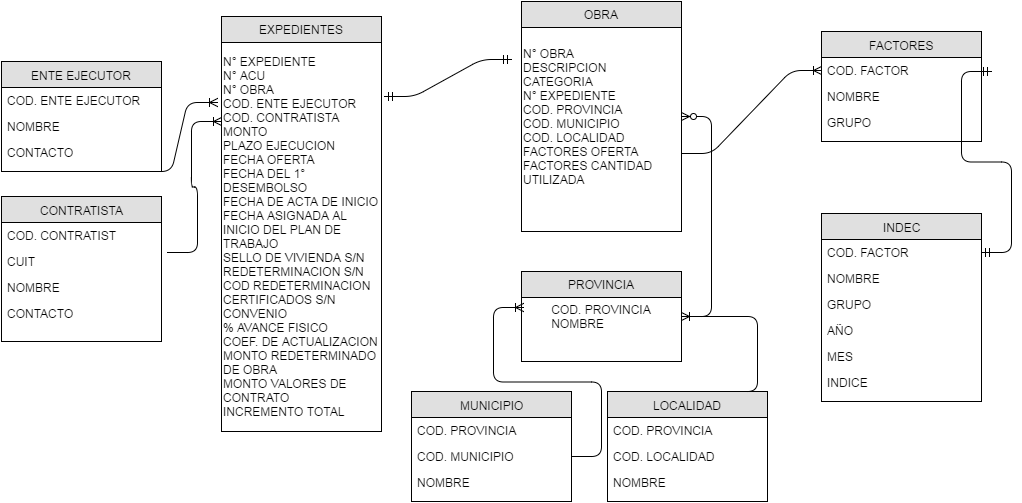

The diagram above was exported from draw.io. Its source (the exported page's mxGraphModel, read from the mxfile embedded in the PNG):
<mxGraphModel dx="607" dy="476" grid="1" gridSize="10" guides="1" tooltips="1" connect="1" arrows="1" fold="1" page="1" pageScale="1" pageWidth="826" pageHeight="1169" background="#ffffff" math="0" shadow="0">
  <root>
    <mxCell id="0" />
    <mxCell id="1" parent="0" />
    <mxCell id="2" value="&lt;div style=&quot;text-align: left&quot;&gt;&lt;span style=&quot;line-height: 1.2&quot;&gt;N° EXPEDIENTE&lt;/span&gt;&lt;/div&gt;&lt;div style=&quot;text-align: left&quot;&gt;N° ACU&lt;/div&gt;&lt;div style=&quot;text-align: left&quot;&gt;N° OBRA&lt;/div&gt;&lt;div style=&quot;text-align: left&quot;&gt;COD. ENTE EJECUTOR&lt;/div&gt;&lt;div style=&quot;text-align: left&quot;&gt;COD. CONTRATISTA&lt;/div&gt;&lt;div style=&quot;text-align: left&quot;&gt;MONTO&lt;/div&gt;&lt;div style=&quot;text-align: left&quot;&gt;PLAZO EJECUCION&lt;/div&gt;&lt;div style=&quot;text-align: left&quot;&gt;FECHA OFERTA&lt;/div&gt;&lt;div style=&quot;text-align: left&quot;&gt;FECHA DEL 1° DESEMBOLSO&lt;/div&gt;&lt;div style=&quot;text-align: left&quot;&gt;FECHA DE ACTA DE INICIO&lt;/div&gt;&lt;div style=&quot;text-align: left&quot;&gt;FECHA ASIGNADA AL INICIO DEL PLAN DE TRABAJO&lt;/div&gt;&lt;div style=&quot;text-align: left&quot;&gt;SELLO DE VIVIENDA S/N&lt;/div&gt;&lt;div style=&quot;text-align: left&quot;&gt;REDETERMINACION S/N&lt;/div&gt;&lt;div style=&quot;text-align: left&quot;&gt;COD REDETERMINACION&lt;/div&gt;&lt;div style=&quot;text-align: left&quot;&gt;CERTIFICADOS S/N&lt;/div&gt;&lt;div style=&quot;text-align: left&quot;&gt;CONVENIO&lt;/div&gt;&lt;div style=&quot;text-align: left&quot;&gt;% AVANCE FISICO&lt;/div&gt;&lt;div style=&quot;text-align: left&quot;&gt;COEF. DE ACTUALIZACION&lt;/div&gt;&lt;div style=&quot;text-align: left&quot;&gt;MONTO REDETERMINADO DE OBRA&lt;/div&gt;&lt;div style=&quot;text-align: left&quot;&gt;MONTO VALORES DE CONTRATO&lt;/div&gt;&lt;div style=&quot;text-align: left&quot;&gt;INCREMENTO TOTAL&lt;/div&gt;" style="whiteSpace=wrap;html=1;" vertex="1" parent="1">
      <mxGeometry x="280" y="320" width="160" height="390" as="geometry" />
    </mxCell>
    <mxCell id="3" value="&lt;div style=&quot;text-align: left&quot;&gt;&lt;span style=&quot;line-height: 1.2&quot;&gt;N° OBRA&lt;/span&gt;&lt;/div&gt;&lt;div style=&quot;text-align: left&quot;&gt;DESCRIPCION&lt;/div&gt;&lt;div style=&quot;text-align: left&quot;&gt;CATEGORIA&lt;/div&gt;&lt;div style=&quot;text-align: left&quot;&gt;N° EXPEDIENTE&lt;/div&gt;&lt;div style=&quot;text-align: left&quot;&gt;COD. PROVINCIA&lt;/div&gt;&lt;div style=&quot;text-align: left&quot;&gt;COD. MUNICIPIO&lt;/div&gt;&lt;div style=&quot;text-align: left&quot;&gt;COD. LOCALIDAD&lt;/div&gt;&lt;div style=&quot;text-align: left&quot;&gt;FACTORES OFERTA&lt;/div&gt;&lt;div style=&quot;text-align: left&quot;&gt;FACTORES CANTIDAD UTILIZADA&lt;/div&gt;" style="whiteSpace=wrap;html=1;" vertex="1" parent="1">
      <mxGeometry x="580" y="280" width="160" height="230" as="geometry" />
    </mxCell>
    <mxCell id="4" value="&lt;div style=&quot;text-align: left&quot;&gt;&lt;span style=&quot;line-height: 1.2&quot;&gt;COD. PROVINCIA&lt;/span&gt;&lt;/div&gt;&lt;div style=&quot;text-align: left&quot;&gt;NOMBRE&lt;/div&gt;" style="whiteSpace=wrap;html=1;" vertex="1" parent="1">
      <mxGeometry x="580" y="550" width="160" height="90" as="geometry" />
    </mxCell>
    <mxCell id="5" value="" style="edgeStyle=entityRelationEdgeStyle;html=1;endArrow=ERmandOne;startArrow=ERmandOne;exitX=1.019;exitY=0.141;exitPerimeter=0;" edge="1" source="2" parent="1">
      <mxGeometry x="443" y="338" width="100" height="100" as="geometry">
        <mxPoint x="510" y="440" as="sourcePoint" />
        <mxPoint x="570" y="338" as="targetPoint" />
      </mxGeometry>
    </mxCell>
    <mxCell id="6" value="" style="edgeStyle=entityRelationEdgeStyle;html=1;endArrow=ERzeroToMany;endFill=1;exitX=1;exitY=0.5;" edge="1" source="4" target="3" parent="1">
      <mxGeometry x="740" y="395" width="100" height="100" as="geometry">
        <mxPoint x="70" y="360" as="sourcePoint" />
        <mxPoint x="170" y="260" as="targetPoint" />
      </mxGeometry>
    </mxCell>
    <mxCell id="7" value="EXPEDIENTES" style="text;html=1;align=center;verticalAlign=middle;spacingLeft=4;spacingRight=4;strokeColor=#000000;fillColor=#e0e0e0;rotatable=0;points=[[0,0.5],[1,0.5]];portConstraint=eastwest;" vertex="1" parent="1">
      <mxGeometry x="280" y="295" width="160" height="26" as="geometry" />
    </mxCell>
    <mxCell id="8" value="OBRA" style="text;html=1;align=center;verticalAlign=middle;spacingLeft=4;spacingRight=4;strokeColor=#000000;fillColor=#e0e0e0;rotatable=0;points=[[0,0.5],[1,0.5]];portConstraint=eastwest;" vertex="1" parent="1">
      <mxGeometry x="580" y="280" width="160" height="26" as="geometry" />
    </mxCell>
    <mxCell id="9" value="PROVINCIA" style="text;html=1;align=center;verticalAlign=middle;spacingLeft=4;spacingRight=4;strokeColor=#000000;fillColor=#e0e0e0;rotatable=0;points=[[0,0.5],[1,0.5]];portConstraint=eastwest;" vertex="1" parent="1">
      <mxGeometry x="580" y="550" width="160" height="26" as="geometry" />
    </mxCell>
    <mxCell id="10" value="MUNICIPIO" style="swimlane;html=1;fontStyle=0;childLayout=stackLayout;horizontal=1;startSize=26;fillColor=#e0e0e0;horizontalStack=0;resizeParent=1;resizeLast=0;collapsible=1;marginBottom=0;swimlaneFillColor=#ffffff;align=center;" vertex="1" parent="1">
      <mxGeometry x="470" y="670" width="160" height="110" as="geometry" />
    </mxCell>
    <mxCell id="11" value="COD. PROVINCIA" style="text;html=1;strokeColor=none;fillColor=none;spacingLeft=4;spacingRight=4;whiteSpace=wrap;overflow=hidden;rotatable=0;points=[[0,0.5],[1,0.5]];portConstraint=eastwest;" vertex="1" parent="10">
      <mxGeometry y="26" width="160" height="26" as="geometry" />
    </mxCell>
    <mxCell id="12" value="COD. MUNICIPIO" style="text;html=1;strokeColor=none;fillColor=none;spacingLeft=4;spacingRight=4;whiteSpace=wrap;overflow=hidden;rotatable=0;points=[[0,0.5],[1,0.5]];portConstraint=eastwest;" vertex="1" parent="10">
      <mxGeometry y="52" width="160" height="26" as="geometry" />
    </mxCell>
    <mxCell id="13" value="NOMBRE" style="text;html=1;strokeColor=none;fillColor=none;spacingLeft=4;spacingRight=4;whiteSpace=wrap;overflow=hidden;rotatable=0;points=[[0,0.5],[1,0.5]];portConstraint=eastwest;" vertex="1" parent="10">
      <mxGeometry y="78" width="160" height="26" as="geometry" />
    </mxCell>
    <mxCell id="14" value="COD. PROVINCIA" style="text;html=1;strokeColor=none;fillColor=none;spacingLeft=4;spacingRight=4;whiteSpace=wrap;overflow=hidden;rotatable=0;points=[[0,0.5],[1,0.5]];portConstraint=eastwest;" vertex="1" parent="1">
      <mxGeometry x="470" y="696" width="160" height="26" as="geometry" />
    </mxCell>
    <mxCell id="15" value="COD. MUNICIPIO" style="text;html=1;strokeColor=none;fillColor=none;spacingLeft=4;spacingRight=4;whiteSpace=wrap;overflow=hidden;rotatable=0;points=[[0,0.5],[1,0.5]];portConstraint=eastwest;" vertex="1" parent="1">
      <mxGeometry x="470" y="722" width="160" height="26" as="geometry" />
    </mxCell>
    <mxCell id="16" value="NOMBRE" style="text;html=1;strokeColor=none;fillColor=none;spacingLeft=4;spacingRight=4;whiteSpace=wrap;overflow=hidden;rotatable=0;points=[[0,0.5],[1,0.5]];portConstraint=eastwest;" vertex="1" parent="1">
      <mxGeometry x="470" y="748" width="160" height="26" as="geometry" />
    </mxCell>
    <mxCell id="17" value="" style="edgeStyle=entityRelationEdgeStyle;html=1;endArrow=ERoneToMany;entryX=0.013;entryY=0.4;entryPerimeter=0;" edge="1" source="15" target="4" parent="1">
      <mxGeometry x="552" y="586" width="100" height="100" as="geometry">
        <mxPoint x="180" y="460" as="sourcePoint" />
        <mxPoint x="280" y="360" as="targetPoint" />
      </mxGeometry>
    </mxCell>
    <mxCell id="18" value="LOCALIDAD" style="swimlane;html=1;fontStyle=0;childLayout=stackLayout;horizontal=1;startSize=26;fillColor=#e0e0e0;horizontalStack=0;resizeParent=1;resizeLast=0;collapsible=1;marginBottom=0;swimlaneFillColor=#ffffff;align=center;" vertex="1" parent="1">
      <mxGeometry x="666" y="670" width="160" height="110" as="geometry" />
    </mxCell>
    <mxCell id="19" value="COD. PROVINCIA" style="text;html=1;strokeColor=none;fillColor=none;spacingLeft=4;spacingRight=4;whiteSpace=wrap;overflow=hidden;rotatable=0;points=[[0,0.5],[1,0.5]];portConstraint=eastwest;" vertex="1" parent="18">
      <mxGeometry y="26" width="160" height="26" as="geometry" />
    </mxCell>
    <mxCell id="20" value="COD. LOCALIDAD" style="text;html=1;strokeColor=none;fillColor=none;spacingLeft=4;spacingRight=4;whiteSpace=wrap;overflow=hidden;rotatable=0;points=[[0,0.5],[1,0.5]];portConstraint=eastwest;" vertex="1" parent="18">
      <mxGeometry y="52" width="160" height="26" as="geometry" />
    </mxCell>
    <mxCell id="21" value="NOMBRE" style="text;html=1;strokeColor=none;fillColor=none;spacingLeft=4;spacingRight=4;whiteSpace=wrap;overflow=hidden;rotatable=0;points=[[0,0.5],[1,0.5]];portConstraint=eastwest;" vertex="1" parent="18">
      <mxGeometry y="78" width="160" height="26" as="geometry" />
    </mxCell>
    <mxCell id="22" value="COD. PROVINCIA" style="text;html=1;strokeColor=none;fillColor=none;spacingLeft=4;spacingRight=4;whiteSpace=wrap;overflow=hidden;rotatable=0;points=[[0,0.5],[1,0.5]];portConstraint=eastwest;" vertex="1" parent="1">
      <mxGeometry x="666" y="696" width="160" height="26" as="geometry" />
    </mxCell>
    <mxCell id="23" value="COD. LOCALIDAD" style="text;html=1;strokeColor=none;fillColor=none;spacingLeft=4;spacingRight=4;whiteSpace=wrap;overflow=hidden;rotatable=0;points=[[0,0.5],[1,0.5]];portConstraint=eastwest;" vertex="1" parent="1">
      <mxGeometry x="666" y="722" width="160" height="26" as="geometry" />
    </mxCell>
    <mxCell id="24" value="NOMBRE" style="text;html=1;strokeColor=none;fillColor=none;spacingLeft=4;spacingRight=4;whiteSpace=wrap;overflow=hidden;rotatable=0;points=[[0,0.5],[1,0.5]];portConstraint=eastwest;" vertex="1" parent="1">
      <mxGeometry x="666" y="748" width="160" height="26" as="geometry" />
    </mxCell>
    <mxCell id="25" value="" style="edgeStyle=entityRelationEdgeStyle;html=1;endArrow=ERoneToMany;exitX=0.75;exitY=0;" edge="1" source="18" target="4" parent="1">
      <mxGeometry x="740" y="595" width="100" height="100" as="geometry">
        <mxPoint x="320" y="460" as="sourcePoint" />
        <mxPoint x="420" y="360" as="targetPoint" />
      </mxGeometry>
    </mxCell>
    <mxCell id="26" value="ENTE EJECUTOR" style="swimlane;html=1;fontStyle=0;childLayout=stackLayout;horizontal=1;startSize=26;fillColor=#e0e0e0;horizontalStack=0;resizeParent=1;resizeLast=0;collapsible=1;marginBottom=0;swimlaneFillColor=#ffffff;align=center;" vertex="1" parent="1">
      <mxGeometry x="60" y="340" width="160" height="110" as="geometry" />
    </mxCell>
    <mxCell id="27" value="" style="edgeStyle=entityRelationEdgeStyle;html=1;endArrow=ERoneToMany;entryX=-0.025;entryY=0.156;entryPerimeter=0;" edge="1" parent="26" target="2">
      <mxGeometry width="100" height="100" relative="1" as="geometry">
        <mxPoint x="140" y="110" as="sourcePoint" />
        <mxPoint x="240" y="10" as="targetPoint" />
      </mxGeometry>
    </mxCell>
    <mxCell id="28" value="COD. ENTE EJECUTOR" style="text;html=1;strokeColor=none;fillColor=none;spacingLeft=4;spacingRight=4;whiteSpace=wrap;overflow=hidden;rotatable=0;points=[[0,0.5],[1,0.5]];portConstraint=eastwest;" vertex="1" parent="26">
      <mxGeometry y="26" width="160" height="26" as="geometry" />
    </mxCell>
    <mxCell id="29" value="NOMBRE" style="text;html=1;strokeColor=none;fillColor=none;spacingLeft=4;spacingRight=4;whiteSpace=wrap;overflow=hidden;rotatable=0;points=[[0,0.5],[1,0.5]];portConstraint=eastwest;" vertex="1" parent="26">
      <mxGeometry y="52" width="160" height="26" as="geometry" />
    </mxCell>
    <mxCell id="30" value="CONTACTO" style="text;html=1;strokeColor=none;fillColor=none;spacingLeft=4;spacingRight=4;whiteSpace=wrap;overflow=hidden;rotatable=0;points=[[0,0.5],[1,0.5]];portConstraint=eastwest;" vertex="1" parent="26">
      <mxGeometry y="78" width="160" height="26" as="geometry" />
    </mxCell>
    <mxCell id="31" value="" style="edgeStyle=entityRelationEdgeStyle;html=1;endArrow=ERoneToMany;entryX=-0.025;entryY=0.156;entryPerimeter=0;" edge="1" target="2" parent="1">
      <mxGeometry x="200" y="381" width="100" height="100" as="geometry">
        <mxPoint x="200" y="450" as="sourcePoint" />
        <mxPoint x="240" y="10" as="targetPoint" />
      </mxGeometry>
    </mxCell>
    <mxCell id="32" value="COD. ENTE EJECUTOR" style="text;html=1;strokeColor=none;fillColor=none;spacingLeft=4;spacingRight=4;whiteSpace=wrap;overflow=hidden;rotatable=0;points=[[0,0.5],[1,0.5]];portConstraint=eastwest;" vertex="1" parent="1">
      <mxGeometry x="60" y="366" width="160" height="26" as="geometry" />
    </mxCell>
    <mxCell id="33" value="NOMBRE" style="text;html=1;strokeColor=none;fillColor=none;spacingLeft=4;spacingRight=4;whiteSpace=wrap;overflow=hidden;rotatable=0;points=[[0,0.5],[1,0.5]];portConstraint=eastwest;" vertex="1" parent="1">
      <mxGeometry x="60" y="392" width="160" height="26" as="geometry" />
    </mxCell>
    <mxCell id="34" value="CONTACTO" style="text;html=1;strokeColor=none;fillColor=none;spacingLeft=4;spacingRight=4;whiteSpace=wrap;overflow=hidden;rotatable=0;points=[[0,0.5],[1,0.5]];portConstraint=eastwest;" vertex="1" parent="1">
      <mxGeometry x="60" y="418" width="160" height="26" as="geometry" />
    </mxCell>
    <mxCell id="35" value="CONTRATISTA" style="swimlane;html=1;fontStyle=0;childLayout=stackLayout;horizontal=1;startSize=26;fillColor=#e0e0e0;horizontalStack=0;resizeParent=1;resizeLast=0;collapsible=1;marginBottom=0;swimlaneFillColor=#ffffff;align=center;" vertex="1" parent="1">
      <mxGeometry x="60" y="475" width="160" height="145" as="geometry" />
    </mxCell>
    <mxCell id="36" value="COD. CONTRATIST" style="text;html=1;strokeColor=none;fillColor=none;spacingLeft=4;spacingRight=4;whiteSpace=wrap;overflow=hidden;rotatable=0;points=[[0,0.5],[1,0.5]];portConstraint=eastwest;" vertex="1" parent="35">
      <mxGeometry y="26" width="160" height="26" as="geometry" />
    </mxCell>
    <mxCell id="37" value="CUIT" style="text;html=1;strokeColor=none;fillColor=none;spacingLeft=4;spacingRight=4;whiteSpace=wrap;overflow=hidden;rotatable=0;points=[[0,0.5],[1,0.5]];portConstraint=eastwest;" vertex="1" parent="35">
      <mxGeometry y="52" width="160" height="26" as="geometry" />
    </mxCell>
    <mxCell id="38" value="NOMBRE" style="text;html=1;strokeColor=none;fillColor=none;spacingLeft=4;spacingRight=4;whiteSpace=wrap;overflow=hidden;rotatable=0;points=[[0,0.5],[1,0.5]];portConstraint=eastwest;" vertex="1" parent="35">
      <mxGeometry y="78" width="160" height="26" as="geometry" />
    </mxCell>
    <mxCell id="39" value="CONTACTO" style="text;html=1;strokeColor=none;fillColor=none;spacingLeft=4;spacingRight=4;whiteSpace=wrap;overflow=hidden;rotatable=0;points=[[0,0.5],[1,0.5]];portConstraint=eastwest;" vertex="1" parent="35">
      <mxGeometry y="104" width="160" height="26" as="geometry" />
    </mxCell>
    <mxCell id="40" value="COD. CONTRATIST" style="text;html=1;strokeColor=none;fillColor=none;spacingLeft=4;spacingRight=4;whiteSpace=wrap;overflow=hidden;rotatable=0;points=[[0,0.5],[1,0.5]];portConstraint=eastwest;" vertex="1" parent="1">
      <mxGeometry x="60" y="501" width="160" height="26" as="geometry" />
    </mxCell>
    <mxCell id="41" value="CUIT" style="text;html=1;strokeColor=none;fillColor=none;spacingLeft=4;spacingRight=4;whiteSpace=wrap;overflow=hidden;rotatable=0;points=[[0,0.5],[1,0.5]];portConstraint=eastwest;" vertex="1" parent="1">
      <mxGeometry x="60" y="527" width="160" height="26" as="geometry" />
    </mxCell>
    <mxCell id="42" value="NOMBRE" style="text;html=1;strokeColor=none;fillColor=none;spacingLeft=4;spacingRight=4;whiteSpace=wrap;overflow=hidden;rotatable=0;points=[[0,0.5],[1,0.5]];portConstraint=eastwest;" vertex="1" parent="1">
      <mxGeometry x="60" y="553" width="160" height="26" as="geometry" />
    </mxCell>
    <mxCell id="43" value="CONTACTO" style="text;html=1;strokeColor=none;fillColor=none;spacingLeft=4;spacingRight=4;whiteSpace=wrap;overflow=hidden;rotatable=0;points=[[0,0.5],[1,0.5]];portConstraint=eastwest;" vertex="1" parent="1">
      <mxGeometry x="60" y="579" width="160" height="26" as="geometry" />
    </mxCell>
    <mxCell id="44" value="" style="edgeStyle=entityRelationEdgeStyle;html=1;endArrow=ERoneToMany;entryX=0;entryY=0.205;entryPerimeter=0;exitX=1.038;exitY=0.154;exitPerimeter=0;" edge="1" source="41" target="2" parent="1">
      <mxGeometry x="226" y="400" width="100" height="100" as="geometry">
        <mxPoint x="10" y="410" as="sourcePoint" />
        <mxPoint x="110" y="310" as="targetPoint" />
      </mxGeometry>
    </mxCell>
    <mxCell id="45" value="FACTORES" style="swimlane;html=1;fontStyle=0;childLayout=stackLayout;horizontal=1;startSize=26;fillColor=#e0e0e0;horizontalStack=0;resizeParent=1;resizeLast=0;collapsible=1;marginBottom=0;swimlaneFillColor=#ffffff;align=center;" vertex="1" parent="1">
      <mxGeometry x="880" y="310" width="160" height="110" as="geometry" />
    </mxCell>
    <mxCell id="46" value="COD. FACTOR" style="text;html=1;strokeColor=none;fillColor=none;spacingLeft=4;spacingRight=4;whiteSpace=wrap;overflow=hidden;rotatable=0;points=[[0,0.5],[1,0.5]];portConstraint=eastwest;" vertex="1" parent="45">
      <mxGeometry y="26" width="160" height="26" as="geometry" />
    </mxCell>
    <mxCell id="47" value="NOMBRE" style="text;html=1;strokeColor=none;fillColor=none;spacingLeft=4;spacingRight=4;whiteSpace=wrap;overflow=hidden;rotatable=0;points=[[0,0.5],[1,0.5]];portConstraint=eastwest;" vertex="1" parent="45">
      <mxGeometry y="52" width="160" height="26" as="geometry" />
    </mxCell>
    <mxCell id="48" value="GRUPO" style="text;html=1;strokeColor=none;fillColor=none;spacingLeft=4;spacingRight=4;whiteSpace=wrap;overflow=hidden;rotatable=0;points=[[0,0.5],[1,0.5]];portConstraint=eastwest;" vertex="1" parent="45">
      <mxGeometry y="78" width="160" height="26" as="geometry" />
    </mxCell>
    <mxCell id="49" value="COD. FACTOR" style="text;html=1;strokeColor=none;fillColor=none;spacingLeft=4;spacingRight=4;whiteSpace=wrap;overflow=hidden;rotatable=0;points=[[0,0.5],[1,0.5]];portConstraint=eastwest;" vertex="1" parent="1">
      <mxGeometry x="880" y="336" width="160" height="26" as="geometry" />
    </mxCell>
    <mxCell id="50" value="NOMBRE" style="text;html=1;strokeColor=none;fillColor=none;spacingLeft=4;spacingRight=4;whiteSpace=wrap;overflow=hidden;rotatable=0;points=[[0,0.5],[1,0.5]];portConstraint=eastwest;" vertex="1" parent="1">
      <mxGeometry x="880" y="362" width="160" height="26" as="geometry" />
    </mxCell>
    <mxCell id="51" value="GRUPO" style="text;html=1;strokeColor=none;fillColor=none;spacingLeft=4;spacingRight=4;whiteSpace=wrap;overflow=hidden;rotatable=0;points=[[0,0.5],[1,0.5]];portConstraint=eastwest;" vertex="1" parent="1">
      <mxGeometry x="880" y="388" width="160" height="26" as="geometry" />
    </mxCell>
    <mxCell id="52" value="" style="edgeStyle=entityRelationEdgeStyle;html=1;endArrow=ERoneToMany;exitX=1;exitY=0.661;exitPerimeter=0;entryX=0;entryY=0.5;" edge="1" source="3" target="49" parent="1">
      <mxGeometry x="740" y="349" width="100" height="100" as="geometry">
        <mxPoint x="740" y="440" as="sourcePoint" />
        <mxPoint x="840" y="340" as="targetPoint" />
      </mxGeometry>
    </mxCell>
    <mxCell id="53" value="INDEC" style="swimlane;html=1;fontStyle=0;childLayout=stackLayout;horizontal=1;startSize=26;fillColor=#e0e0e0;horizontalStack=0;resizeParent=1;resizeLast=0;collapsible=1;marginBottom=0;swimlaneFillColor=#ffffff;align=center;" vertex="1" parent="1">
      <mxGeometry x="880" y="492" width="160" height="188" as="geometry" />
    </mxCell>
    <mxCell id="54" value="COD. FACTOR" style="text;html=1;strokeColor=none;fillColor=none;spacingLeft=4;spacingRight=4;whiteSpace=wrap;overflow=hidden;rotatable=0;points=[[0,0.5],[1,0.5]];portConstraint=eastwest;" vertex="1" parent="53">
      <mxGeometry y="26" width="160" height="26" as="geometry" />
    </mxCell>
    <mxCell id="55" value="NOMBRE" style="text;html=1;strokeColor=none;fillColor=none;spacingLeft=4;spacingRight=4;whiteSpace=wrap;overflow=hidden;rotatable=0;points=[[0,0.5],[1,0.5]];portConstraint=eastwest;" vertex="1" parent="53">
      <mxGeometry y="52" width="160" height="26" as="geometry" />
    </mxCell>
    <mxCell id="56" value="GRUPO" style="text;html=1;strokeColor=none;fillColor=none;spacingLeft=4;spacingRight=4;whiteSpace=wrap;overflow=hidden;rotatable=0;points=[[0,0.5],[1,0.5]];portConstraint=eastwest;" vertex="1" parent="53">
      <mxGeometry y="78" width="160" height="26" as="geometry" />
    </mxCell>
    <mxCell id="57" value="AÑO&lt;div&gt;&lt;br&gt;&lt;/div&gt;" style="text;html=1;strokeColor=none;fillColor=none;spacingLeft=4;spacingRight=4;whiteSpace=wrap;overflow=hidden;rotatable=0;points=[[0,0.5],[1,0.5]];portConstraint=eastwest;" vertex="1" parent="53">
      <mxGeometry y="104" width="160" height="26" as="geometry" />
    </mxCell>
    <mxCell id="58" value="MES" style="text;html=1;strokeColor=none;fillColor=none;spacingLeft=4;spacingRight=4;whiteSpace=wrap;overflow=hidden;rotatable=0;points=[[0,0.5],[1,0.5]];portConstraint=eastwest;" vertex="1" parent="53">
      <mxGeometry y="130" width="160" height="26" as="geometry" />
    </mxCell>
    <mxCell id="59" value="COD. FACTOR" style="text;html=1;strokeColor=none;fillColor=none;spacingLeft=4;spacingRight=4;whiteSpace=wrap;overflow=hidden;rotatable=0;points=[[0,0.5],[1,0.5]];portConstraint=eastwest;" vertex="1" parent="1">
      <mxGeometry x="880" y="518" width="160" height="26" as="geometry" />
    </mxCell>
    <mxCell id="60" value="NOMBRE" style="text;html=1;strokeColor=none;fillColor=none;spacingLeft=4;spacingRight=4;whiteSpace=wrap;overflow=hidden;rotatable=0;points=[[0,0.5],[1,0.5]];portConstraint=eastwest;" vertex="1" parent="1">
      <mxGeometry x="880" y="544" width="160" height="26" as="geometry" />
    </mxCell>
    <mxCell id="61" value="GRUPO" style="text;html=1;strokeColor=none;fillColor=none;spacingLeft=4;spacingRight=4;whiteSpace=wrap;overflow=hidden;rotatable=0;points=[[0,0.5],[1,0.5]];portConstraint=eastwest;" vertex="1" parent="1">
      <mxGeometry x="880" y="570" width="160" height="26" as="geometry" />
    </mxCell>
    <mxCell id="62" value="AÑO&lt;div&gt;&lt;br&gt;&lt;/div&gt;" style="text;html=1;strokeColor=none;fillColor=none;spacingLeft=4;spacingRight=4;whiteSpace=wrap;overflow=hidden;rotatable=0;points=[[0,0.5],[1,0.5]];portConstraint=eastwest;" vertex="1" parent="1">
      <mxGeometry x="880" y="596" width="160" height="26" as="geometry" />
    </mxCell>
    <mxCell id="63" value="MES" style="text;html=1;strokeColor=none;fillColor=none;spacingLeft=4;spacingRight=4;whiteSpace=wrap;overflow=hidden;rotatable=0;points=[[0,0.5],[1,0.5]];portConstraint=eastwest;" vertex="1" parent="1">
      <mxGeometry x="880" y="622" width="160" height="26" as="geometry" />
    </mxCell>
    <mxCell id="64" value="" style="edgeStyle=entityRelationEdgeStyle;html=1;endArrow=ERmandOne;startArrow=ERmandOne;" edge="1" source="59" parent="1">
      <mxGeometry x="1020" y="350" width="100" height="100" as="geometry">
        <mxPoint x="500" y="390" as="sourcePoint" />
        <mxPoint x="1050" y="350" as="targetPoint" />
      </mxGeometry>
    </mxCell>
    <mxCell id="65" value="INDICE" style="text;html=1;strokeColor=none;fillColor=none;spacingLeft=4;spacingRight=4;whiteSpace=wrap;overflow=hidden;rotatable=0;points=[[0,0.5],[1,0.5]];portConstraint=eastwest;" vertex="1" parent="1">
      <mxGeometry x="880" y="648" width="160" height="26" as="geometry" />
    </mxCell>
  </root>
</mxGraphModel>